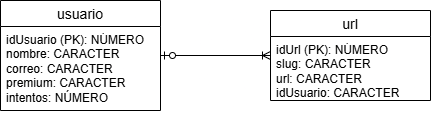

The diagram above was exported from draw.io. Its source (the exported page's mxGraphModel, read from the mxfile embedded in the PNG):
<mxGraphModel dx="738" dy="691" grid="1" gridSize="10" guides="1" tooltips="1" connect="1" arrows="1" fold="1" page="1" pageScale="1" pageWidth="1169" pageHeight="827" math="0" shadow="0">
  <root>
    <mxCell id="0" />
    <mxCell id="1" parent="0" />
    <mxCell id="0pofkV5tyNz7aIYDcPfD-116" value="url" style="swimlane;fontStyle=0;childLayout=stackLayout;horizontal=1;startSize=26;horizontalStack=0;resizeParent=1;resizeParentMax=0;resizeLast=0;collapsible=1;marginBottom=0;align=center;fontSize=14;" vertex="1" parent="1">
      <mxGeometry x="360" y="314" width="160" height="90" as="geometry" />
    </mxCell>
    <mxCell id="0pofkV5tyNz7aIYDcPfD-117" value="idUrl (PK): NÚMERO&lt;div&gt;slug:&amp;nbsp;&lt;span style=&quot;background-color: transparent; color: light-dark(rgb(0, 0, 0), rgb(255, 255, 255));&quot;&gt;CARACTER&lt;/span&gt;&lt;/div&gt;&lt;div&gt;&lt;span style=&quot;background-color: transparent; color: light-dark(rgb(0, 0, 0), rgb(255, 255, 255));&quot;&gt;url:&amp;nbsp;&lt;/span&gt;&lt;span style=&quot;background-color: transparent; color: light-dark(rgb(0, 0, 0), rgb(255, 255, 255));&quot;&gt;CARACTER&lt;/span&gt;&lt;/div&gt;&lt;div&gt;idUsuario:&amp;nbsp;&lt;span style=&quot;background-color: transparent; color: light-dark(rgb(0, 0, 0), rgb(255, 255, 255));&quot;&gt;CARACTER&lt;/span&gt;&lt;/div&gt;" style="text;strokeColor=none;fillColor=none;spacingLeft=4;spacingRight=4;overflow=hidden;rotatable=0;points=[[0,0.5],[1,0.5]];portConstraint=eastwest;fontSize=12;whiteSpace=wrap;html=1;" vertex="1" parent="0pofkV5tyNz7aIYDcPfD-116">
      <mxGeometry y="26" width="160" height="64" as="geometry" />
    </mxCell>
    <mxCell id="0pofkV5tyNz7aIYDcPfD-125" style="edgeStyle=orthogonalEdgeStyle;rounded=0;orthogonalLoop=1;jettySize=auto;html=1;endArrow=ERoneToMany;endFill=0;startArrow=ERzeroToOne;startFill=0;" edge="1" parent="1" source="0pofkV5tyNz7aIYDcPfD-120" target="0pofkV5tyNz7aIYDcPfD-116">
      <mxGeometry relative="1" as="geometry" />
    </mxCell>
    <mxCell id="0pofkV5tyNz7aIYDcPfD-120" value="usuario" style="swimlane;fontStyle=0;childLayout=stackLayout;horizontal=1;startSize=26;horizontalStack=0;resizeParent=1;resizeParentMax=0;resizeLast=0;collapsible=1;marginBottom=0;align=center;fontSize=14;" vertex="1" parent="1">
      <mxGeometry x="90" y="304" width="160" height="110" as="geometry" />
    </mxCell>
    <mxCell id="0pofkV5tyNz7aIYDcPfD-121" value="idUsuario (PK): NÚMERO&lt;div&gt;nombre: CARACTER&lt;/div&gt;&lt;div&gt;correo:&amp;nbsp;&lt;span style=&quot;background-color: transparent; color: light-dark(rgb(0, 0, 0), rgb(255, 255, 255));&quot;&gt;CARACTER&lt;/span&gt;&lt;/div&gt;&lt;div&gt;&lt;span style=&quot;background-color: transparent; color: light-dark(rgb(0, 0, 0), rgb(255, 255, 255));&quot;&gt;premium:&amp;nbsp;&lt;/span&gt;&lt;span style=&quot;background-color: transparent; color: light-dark(rgb(0, 0, 0), rgb(255, 255, 255));&quot;&gt;CARACTER&lt;/span&gt;&lt;/div&gt;&lt;div&gt;&lt;span style=&quot;background-color: transparent; color: light-dark(rgb(0, 0, 0), rgb(255, 255, 255));&quot;&gt;intentos: NÚMERO&lt;/span&gt;&lt;/div&gt;" style="text;strokeColor=none;fillColor=none;spacingLeft=4;spacingRight=4;overflow=hidden;rotatable=0;points=[[0,0.5],[1,0.5]];portConstraint=eastwest;fontSize=12;whiteSpace=wrap;html=1;" vertex="1" parent="0pofkV5tyNz7aIYDcPfD-120">
      <mxGeometry y="26" width="160" height="84" as="geometry" />
    </mxCell>
  </root>
</mxGraphModel>